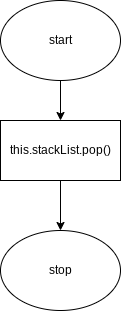

The diagram above was exported from draw.io. Its source (the exported page's mxGraphModel, read from the mxfile embedded in the PNG):
<mxGraphModel dx="834" dy="711" grid="1" gridSize="10" guides="1" tooltips="1" connect="1" arrows="1" fold="1" page="1" pageScale="1" pageWidth="827" pageHeight="1169" math="0" shadow="0">
  <root>
    <mxCell id="0" />
    <mxCell id="1" parent="0" />
    <mxCell id="3" style="edgeStyle=none;html=1;" edge="1" parent="1" source="2" target="4">
      <mxGeometry relative="1" as="geometry">
        <mxPoint x="390" y="250" as="targetPoint" />
      </mxGeometry>
    </mxCell>
    <mxCell id="2" value="start" style="ellipse;whiteSpace=wrap;html=1;" vertex="1" parent="1">
      <mxGeometry x="330" y="130" width="120" height="80" as="geometry" />
    </mxCell>
    <mxCell id="5" style="edgeStyle=none;html=1;" edge="1" parent="1" source="4">
      <mxGeometry relative="1" as="geometry">
        <mxPoint x="390" y="360" as="targetPoint" />
      </mxGeometry>
    </mxCell>
    <mxCell id="4" value="this.stackList.pop()" style="rounded=0;whiteSpace=wrap;html=1;" vertex="1" parent="1">
      <mxGeometry x="330" y="250" width="120" height="60" as="geometry" />
    </mxCell>
    <mxCell id="6" value="stop" style="ellipse;whiteSpace=wrap;html=1;" vertex="1" parent="1">
      <mxGeometry x="330" y="360" width="120" height="80" as="geometry" />
    </mxCell>
  </root>
</mxGraphModel>